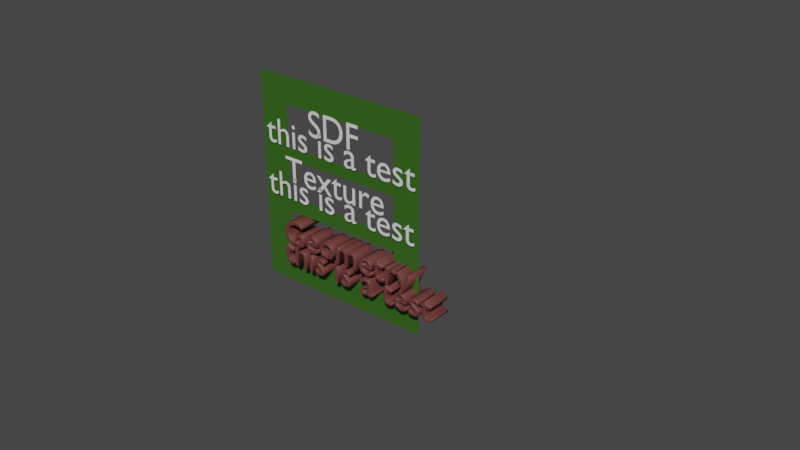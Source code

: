 # Source: types.blend  (saved by Blender 2.82.7; exported with 4.5.12 LTS)
import bpy
from mathutils import Matrix  # noqa: F401  (used for matrix-valued properties, if any)

bpy.ops.wm.read_factory_settings(use_empty=True)
scene = bpy.context.scene
scene.name = 'Scene'

# ---- collections
col_collection = bpy.data.collections.new('Collection'); scene.collection.children.link(col_collection)

# ---- materials (node trees are filled in below, after node groups)
mat_material_001 = bpy.data.materials.new('Material.001')
mat_material_001.use_transparent_shadow = False
mat_material_002 = bpy.data.materials.new('Material.002')
mat_material_002.use_transparent_shadow = False

# ---- material node trees
mat_material_001.use_nodes = True; mat_material_001.node_tree.nodes.clear()
_N = mat_material_001.node_tree.nodes; _L = mat_material_001.node_tree.links
n0 = _N.new('ShaderNodeOutputMaterial'); n0.name = 'Material Output'; n0.location = (300, 300)
n1 = _N.new('ShaderNodeBsdfPrincipled'); n1.name = 'Principled BSDF'; n1.location = (10, 300)
n1.distribution = 'GGX'
n1.subsurface_method = 'BURLEY'
n1.inputs[0].default_value = (0.1473, 0.04279, 0.03902, 1.0)
n1.inputs[3].default_value = 1.45
n1.inputs[27].default_value = (0.0, 0.0, 0.0, 1.0)
n1.inputs[28].default_value = 1.0
_L.new(n1.outputs[0], n0.inputs[0])
n0.is_active_output = True
mat_material_002.use_nodes = True; mat_material_002.node_tree.nodes.clear()
_N = mat_material_002.node_tree.nodes; _L = mat_material_002.node_tree.links
n0 = _N.new('ShaderNodeOutputMaterial'); n0.name = 'Material Output'; n0.location = (300, 300)
n1 = _N.new('ShaderNodeBsdfPrincipled'); n1.name = 'Principled BSDF'; n1.location = (10, 300)
n1.distribution = 'GGX'
n1.subsurface_method = 'BURLEY'
n1.inputs[0].default_value = (0.03484, 0.126, 0.01094, 1.0)
n1.inputs[3].default_value = 1.45
n1.inputs[27].default_value = (0.0, 0.0, 0.0, 1.0)
n1.inputs[28].default_value = 1.0
_L.new(n1.outputs[0], n0.inputs[0])
n0.is_active_output = True

# ---- world
world_world = bpy.data.worlds.new('World'); scene.world = world_world
world_world.use_nodes = True; world_world.node_tree.nodes.clear()
_N = world_world.node_tree.nodes; _L = world_world.node_tree.links
n0 = _N.new('ShaderNodeOutputWorld'); n0.name = 'World Output'; n0.location = (300, 300)
n1 = _N.new('ShaderNodeBackground'); n1.name = 'Background'; n1.location = (10, 300)
n1.inputs[0].default_value = (0.05088, 0.05088, 0.05088, 1.0)
_L.new(n1.outputs[0], n0.inputs[0])
n0.is_active_output = True
world_world.color = (0.05088, 0.05088, 0.05088)
world_world.use_sun_shadow = False
world_world.sun_shadow_jitter_overblur = 0.0

# ---- meshes
me_plane = bpy.data.meshes.new('Plane')
me_plane.from_pydata([(-5.157, -0.01008, -4.638), (4.996, -0.01008, -4.638), (-5.157, -0.01008, 6.827), (4.996, -0.01008, 6.827), (-5.157, -0.01008, 5.328), (4.996, -0.01008, 5.328), (-5.157, -0.01008, 3.1), (4.996, -0.01008, 3.1), (-5.157, -0.01008, 2.411), (4.996, -0.01008, 2.411), (-5.157, -0.01008, 0.3044), (4.996, -0.01008, 0.3044), (-5.157, -0.01008, -0.5261), (4.996, -0.01008, -0.5261), (-5.157, -0.01008, -2.886), (4.996, -0.01008, -2.886), (-3.425, -0.01008, -4.638), (-3.425, -0.01008, 6.827), (-3.425, -0.01008, 5.328), (-3.425, -0.01008, 3.1), (-3.425, -0.01008, 2.411), (-3.425, -0.01008, 0.3044), (-3.425, -0.01008, -0.5261), (-3.425, -0.01008, -2.886), (3.438, -0.01008, -4.638), (3.438, -0.01008, 6.827), (3.438, -0.01008, 5.328), (3.438, -0.01008, 3.1), (3.438, -0.01008, 2.411), (3.438, -0.01008, 0.3044), (3.438, -0.01008, -0.5261), (3.438, -0.01008, -2.886)], [], [(26, 5, 3, 25), (27, 7, 5, 26), (28, 9, 7, 27), (29, 11, 9, 28), (30, 13, 11, 29), (31, 15, 13, 30), (24, 1, 15, 31), (0, 16, 23, 14), (14, 23, 22, 12), (12, 22, 21, 10), (10, 21, 20, 8), (8, 20, 19, 6), (6, 19, 18, 4), (4, 18, 17, 2), (16, 24, 31, 23), (22, 30, 29, 21), (20, 28, 27, 19), (18, 26, 25, 17)])
_uv = me_plane.uv_layers.new(name='UVMap')
_uv.uv.foreach_set('vector', [0.8465, 0.8693, 1.0, 0.8693, 1.0, 1.0, 0.8465, 1.0, 0.8465, 0.6749, 1.0, 0.6749, 1.0, 0.8693, 0.8465, 0.8693, 0.8465, 0.6148, 1.0, 0.6148, 1.0, 0.6749, 0.8465, 0.6749, 0.8465, 0.4311, 1.0, 0.4311, 1.0, 0.6148, 0.8465, 0.6148, 0.8465, 0.3587, 1.0, 0.3587, 1.0, 0.4311, 0.8465, 0.4311, 0.8465, 0.1528, 1.0, 0.1528, 1.0, 0.3587, 0.8465, 0.3587, 0.8465, 0.0, 1.0, 0.0, 1.0, 0.1528, 0.8465, 0.1528, 0.0, 0.0, 0.1707, 0.0, 0.1707, 0.1528, 0.0, 0.1528, 0.0, 0.1528, 0.1707, 0.1528, 0.1707, 0.3587, 0.0, 0.3587, 0.0, 0.3587, 0.1707, 0.3587, 0.1707, 0.4311, 0.0, 0.4311, 0.0, 0.4311, 0.1707, 0.4311, 0.1707, 0.6148, 0.0, 0.6148, 0.0, 0.6148, 0.1707, 0.6148, 0.1707, 0.6749, 0.0, 0.6749, 0.0, 0.6749, 0.1707, 0.6749, 0.1707, 0.8693, 0.0, 0.8693, 0.0, 0.8693, 0.1707, 0.8693, 0.1707, 1.0, 0.0, 1.0, 0.1707, 0.0, 0.8465, 0.0, 0.8465, 0.1528, 0.1707, 0.1528, 0.1707, 0.3587, 0.8465, 0.3587, 0.8465, 0.4311, 0.1707, 0.4311, 0.1707, 0.6148, 0.8465, 0.6148, 0.8465, 0.6749, 0.1707, 0.6749, 0.1707, 0.8693, 0.8465, 0.8693, 0.8465, 1.0, 0.1707, 1.0])
me_plane.materials.append(mat_material_002)
me_plane.use_remesh_fix_poles = True
me_plane.use_remesh_preserve_attributes = False
me_plane.use_mirror_vertex_groups = False
me_plane.update()

# ---- curves / text
txt_text = bpy.data.curves.new('Text', 'FONT')
txt_text.dimensions = '2D'
txt_text.body = 'SDF \nthis is a test'
txt_text.use_path_clamp = True
txt_text.align_x = 'CENTER'
txt_text.align_y = 'CENTER'
txt_text.size = 2.0
txt_text.space_line = 0.5
txt_text_002 = bpy.data.curves.new('Text.002', 'FONT')
txt_text_002.dimensions = '2D'
txt_text_002.body = 'Geometry \nthis is a test'
txt_text_002.materials.append(mat_material_001)
txt_text_002.use_path_clamp = True
txt_text_002.bevel_resolution = 1
txt_text_002.offset = -0.02
txt_text_002.extrude = 0.64
txt_text_002.bevel_depth = 0.04
txt_text_002.resolution_u = 2
txt_text_002.align_y = 'TOP'
txt_text_002.size = 2.0
txt_text_002.space_line = 0.56
txt_text_003 = bpy.data.curves.new('Text.003', 'FONT')
txt_text_003.dimensions = '2D'
txt_text_003.body = 'Texture \nthis is a test'
txt_text_003.use_path_clamp = True
txt_text_003.align_x = 'CENTER'
txt_text_003.align_y = 'CENTER'
txt_text_003.size = 2.0
txt_text_003.space_line = 0.5

# ---- objects
ob_text = bpy.data.objects.new('Text', txt_text)
ob_text_002 = bpy.data.objects.new('Text.002', txt_text_002)
ob_text_001 = bpy.data.objects.new('Text.001', txt_text_003)
ob_plane = bpy.data.objects.new('Plane', me_plane)

# ---- transforms, parenting, visibility, modifiers, constraints
ob_text.location = (0.0, 0.0, 4.205)
ob_text.rotation_euler = (1.571, -0.0, 0.0)
ob_text.lineart.crease_threshold = 0.0
ob_text_002.location = (-3.315, 0.0, -0.3289)
ob_text_002.rotation_euler = (1.571, -0.0, 0.0)
ob_text_002.show_bounds = True
ob_text_002.lineart.crease_threshold = 0.0
ob_text_001.location = (0.0, -0.05144, 1.362)
ob_text_001.rotation_euler = (1.571, -0.0, 0.0)
ob_text_001.display_type = 'SOLID'
ob_text_001.lineart.crease_threshold = 0.0
ob_plane.location = (0.0, 0.122, 0.0)
ob_plane.lineart.crease_threshold = 0.0

# ---- collection membership
col_collection.objects.link(ob_text)
col_collection.objects.link(ob_text_002)
col_collection.objects.link(ob_text_001)
col_collection.objects.link(ob_plane)

# ---- scene / render settings (as saved in the file)
scene.frame_start = 1; scene.frame_end = 250; scene.frame_set(1)
scene.render.engine = 'BLENDER_EEVEE_NEXT'
scene.cycles.use_denoising = False
scene.cycles.samples = 128
scene.cycles.sampling_pattern = 'TABULATED_SOBOL'
scene.cycles.use_adaptive_sampling = False
scene.cycles.use_light_tree = False
scene.view_settings.view_transform = 'Filmic'
bpy.context.view_layer.update()

# ---- added for rendering (the .blend has no active camera and no usable light): camera, sun
cam_auto = bpy.data.cameras.new('AutoCamera')
cam_auto.lens = 50.0
cam_auto.sensor_width = 36.0
cam_auto.clip_end = 1000.0
ob_auto_camera = bpy.data.objects.new('AutoCamera', cam_auto)
scene.collection.objects.link(ob_auto_camera)
ob_auto_camera.location = (33.7679, -35.8201, 24.9946)
ob_auto_camera.rotation_euler = (1.09748, -7.21219e-08, 0.694738)
scene.camera = ob_auto_camera
light_auto_sun = bpy.data.lights.new('AutoSun', 'SUN')
light_auto_sun.energy = 3.0
light_auto_sun.angle = 0.0523599
ob_auto_sun = bpy.data.objects.new('AutoSun', light_auto_sun)
scene.collection.objects.link(ob_auto_sun)
ob_auto_sun.rotation_euler = (0.872665, 0.174533, 0.523599)
bpy.context.view_layer.update()
